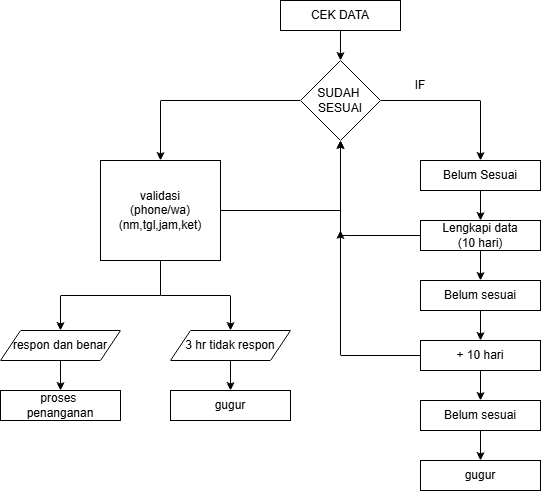

The diagram above was exported from draw.io. Its source (the exported page's mxGraphModel, read from the mxfile embedded in the PNG):
<mxGraphModel dx="872" dy="473" grid="1" gridSize="10" guides="1" tooltips="1" connect="1" arrows="1" fold="1" page="1" pageScale="1" pageWidth="850" pageHeight="1100" math="0" shadow="0">
  <root>
    <mxCell id="0" />
    <mxCell id="1" parent="0" />
    <mxCell id="FTbZZ_OEoEIPd9E-IQop-3" style="edgeStyle=orthogonalEdgeStyle;rounded=0;orthogonalLoop=1;jettySize=auto;html=1;exitX=0.5;exitY=1;exitDx=0;exitDy=0;entryX=0.5;entryY=0;entryDx=0;entryDy=0;" edge="1" parent="1" source="MmisB_qFz0-04QSa_4G7-1" target="FTbZZ_OEoEIPd9E-IQop-1">
      <mxGeometry relative="1" as="geometry" />
    </mxCell>
    <mxCell id="MmisB_qFz0-04QSa_4G7-1" value="CEK DATA" style="rounded=0;whiteSpace=wrap;html=1;" vertex="1" parent="1">
      <mxGeometry x="340" y="40" width="120" height="30" as="geometry" />
    </mxCell>
    <mxCell id="FTbZZ_OEoEIPd9E-IQop-7" style="edgeStyle=orthogonalEdgeStyle;rounded=0;orthogonalLoop=1;jettySize=auto;html=1;exitX=1;exitY=0.5;exitDx=0;exitDy=0;entryX=0.5;entryY=0;entryDx=0;entryDy=0;" edge="1" parent="1" source="FTbZZ_OEoEIPd9E-IQop-1" target="FTbZZ_OEoEIPd9E-IQop-4">
      <mxGeometry relative="1" as="geometry" />
    </mxCell>
    <mxCell id="FTbZZ_OEoEIPd9E-IQop-21" style="edgeStyle=orthogonalEdgeStyle;rounded=0;orthogonalLoop=1;jettySize=auto;html=1;exitX=0;exitY=0.5;exitDx=0;exitDy=0;entryX=0.5;entryY=0;entryDx=0;entryDy=0;" edge="1" parent="1" source="FTbZZ_OEoEIPd9E-IQop-1" target="FTbZZ_OEoEIPd9E-IQop-20">
      <mxGeometry relative="1" as="geometry" />
    </mxCell>
    <mxCell id="FTbZZ_OEoEIPd9E-IQop-1" value="SUDAH&amp;nbsp;&lt;br&gt;SESUAI" style="rhombus;whiteSpace=wrap;html=1;" vertex="1" parent="1">
      <mxGeometry x="360" y="100" width="80" height="80" as="geometry" />
    </mxCell>
    <mxCell id="FTbZZ_OEoEIPd9E-IQop-2" style="edgeStyle=orthogonalEdgeStyle;rounded=0;orthogonalLoop=1;jettySize=auto;html=1;exitX=0.5;exitY=1;exitDx=0;exitDy=0;" edge="1" parent="1" source="FTbZZ_OEoEIPd9E-IQop-1" target="FTbZZ_OEoEIPd9E-IQop-1">
      <mxGeometry relative="1" as="geometry" />
    </mxCell>
    <mxCell id="FTbZZ_OEoEIPd9E-IQop-9" style="edgeStyle=orthogonalEdgeStyle;rounded=0;orthogonalLoop=1;jettySize=auto;html=1;exitX=0.5;exitY=1;exitDx=0;exitDy=0;entryX=0.5;entryY=0;entryDx=0;entryDy=0;" edge="1" parent="1" source="FTbZZ_OEoEIPd9E-IQop-4" target="FTbZZ_OEoEIPd9E-IQop-8">
      <mxGeometry relative="1" as="geometry" />
    </mxCell>
    <mxCell id="FTbZZ_OEoEIPd9E-IQop-4" value="Belum Sesuai" style="rounded=0;whiteSpace=wrap;html=1;" vertex="1" parent="1">
      <mxGeometry x="480" y="200" width="120" height="30" as="geometry" />
    </mxCell>
    <mxCell id="FTbZZ_OEoEIPd9E-IQop-11" style="edgeStyle=orthogonalEdgeStyle;rounded=0;orthogonalLoop=1;jettySize=auto;html=1;exitX=0.5;exitY=1;exitDx=0;exitDy=0;entryX=0.5;entryY=0;entryDx=0;entryDy=0;" edge="1" parent="1" source="FTbZZ_OEoEIPd9E-IQop-8" target="FTbZZ_OEoEIPd9E-IQop-10">
      <mxGeometry relative="1" as="geometry" />
    </mxCell>
    <mxCell id="FTbZZ_OEoEIPd9E-IQop-18" style="edgeStyle=orthogonalEdgeStyle;rounded=0;orthogonalLoop=1;jettySize=auto;html=1;exitX=0;exitY=0.5;exitDx=0;exitDy=0;entryX=0.5;entryY=1;entryDx=0;entryDy=0;" edge="1" parent="1" source="FTbZZ_OEoEIPd9E-IQop-8" target="FTbZZ_OEoEIPd9E-IQop-1">
      <mxGeometry relative="1" as="geometry" />
    </mxCell>
    <mxCell id="FTbZZ_OEoEIPd9E-IQop-8" value="Lengkapi data&lt;br&gt;(10 hari)" style="rounded=0;whiteSpace=wrap;html=1;" vertex="1" parent="1">
      <mxGeometry x="480" y="260" width="120" height="30" as="geometry" />
    </mxCell>
    <mxCell id="FTbZZ_OEoEIPd9E-IQop-13" style="edgeStyle=orthogonalEdgeStyle;rounded=0;orthogonalLoop=1;jettySize=auto;html=1;exitX=0.5;exitY=1;exitDx=0;exitDy=0;entryX=0.5;entryY=0;entryDx=0;entryDy=0;" edge="1" parent="1" source="FTbZZ_OEoEIPd9E-IQop-10" target="FTbZZ_OEoEIPd9E-IQop-12">
      <mxGeometry relative="1" as="geometry" />
    </mxCell>
    <mxCell id="FTbZZ_OEoEIPd9E-IQop-10" value="Belum sesuai" style="rounded=0;whiteSpace=wrap;html=1;" vertex="1" parent="1">
      <mxGeometry x="480" y="320" width="120" height="30" as="geometry" />
    </mxCell>
    <mxCell id="FTbZZ_OEoEIPd9E-IQop-15" style="edgeStyle=orthogonalEdgeStyle;rounded=0;orthogonalLoop=1;jettySize=auto;html=1;exitX=0.5;exitY=1;exitDx=0;exitDy=0;entryX=0.5;entryY=0;entryDx=0;entryDy=0;" edge="1" parent="1" source="FTbZZ_OEoEIPd9E-IQop-12" target="FTbZZ_OEoEIPd9E-IQop-14">
      <mxGeometry relative="1" as="geometry" />
    </mxCell>
    <mxCell id="FTbZZ_OEoEIPd9E-IQop-19" style="edgeStyle=orthogonalEdgeStyle;rounded=0;orthogonalLoop=1;jettySize=auto;html=1;exitX=0;exitY=0.25;exitDx=0;exitDy=0;" edge="1" parent="1" source="FTbZZ_OEoEIPd9E-IQop-12">
      <mxGeometry relative="1" as="geometry">
        <mxPoint x="400" y="270" as="targetPoint" />
        <Array as="points">
          <mxPoint x="480" y="395" />
          <mxPoint x="400" y="395" />
        </Array>
      </mxGeometry>
    </mxCell>
    <mxCell id="FTbZZ_OEoEIPd9E-IQop-12" value="+ 10 hari" style="rounded=0;whiteSpace=wrap;html=1;" vertex="1" parent="1">
      <mxGeometry x="480" y="380" width="120" height="30" as="geometry" />
    </mxCell>
    <mxCell id="FTbZZ_OEoEIPd9E-IQop-17" style="edgeStyle=orthogonalEdgeStyle;rounded=0;orthogonalLoop=1;jettySize=auto;html=1;exitX=0.5;exitY=1;exitDx=0;exitDy=0;entryX=0.5;entryY=0;entryDx=0;entryDy=0;" edge="1" parent="1" source="FTbZZ_OEoEIPd9E-IQop-14" target="FTbZZ_OEoEIPd9E-IQop-16">
      <mxGeometry relative="1" as="geometry" />
    </mxCell>
    <mxCell id="FTbZZ_OEoEIPd9E-IQop-14" value="Belum sesuai" style="rounded=0;whiteSpace=wrap;html=1;" vertex="1" parent="1">
      <mxGeometry x="480" y="440" width="120" height="30" as="geometry" />
    </mxCell>
    <mxCell id="FTbZZ_OEoEIPd9E-IQop-16" value="gugur" style="rounded=0;whiteSpace=wrap;html=1;" vertex="1" parent="1">
      <mxGeometry x="480" y="500" width="120" height="30" as="geometry" />
    </mxCell>
    <mxCell id="FTbZZ_OEoEIPd9E-IQop-24" value="" style="edgeStyle=orthogonalEdgeStyle;rounded=0;orthogonalLoop=1;jettySize=auto;html=1;" edge="1" parent="1" source="FTbZZ_OEoEIPd9E-IQop-20" target="FTbZZ_OEoEIPd9E-IQop-1">
      <mxGeometry relative="1" as="geometry" />
    </mxCell>
    <mxCell id="FTbZZ_OEoEIPd9E-IQop-20" value="validasi&lt;br&gt;(phone/wa)&lt;br&gt;(nm,tgl,jam,ket)" style="rounded=0;whiteSpace=wrap;html=1;" vertex="1" parent="1">
      <mxGeometry x="160" y="200" width="120" height="100" as="geometry" />
    </mxCell>
    <mxCell id="FTbZZ_OEoEIPd9E-IQop-22" value="IF" style="text;html=1;whiteSpace=wrap;strokeColor=none;fillColor=none;align=center;verticalAlign=middle;rounded=0;" vertex="1" parent="1">
      <mxGeometry x="450" y="110" width="60" height="30" as="geometry" />
    </mxCell>
    <mxCell id="FTbZZ_OEoEIPd9E-IQop-32" style="edgeStyle=orthogonalEdgeStyle;rounded=0;orthogonalLoop=1;jettySize=auto;html=1;exitX=0.5;exitY=1;exitDx=0;exitDy=0;entryX=0.5;entryY=0;entryDx=0;entryDy=0;" edge="1" parent="1" source="FTbZZ_OEoEIPd9E-IQop-26" target="FTbZZ_OEoEIPd9E-IQop-31">
      <mxGeometry relative="1" as="geometry" />
    </mxCell>
    <mxCell id="FTbZZ_OEoEIPd9E-IQop-26" value="3 hr tidak respon" style="shape=parallelogram;perimeter=parallelogramPerimeter;whiteSpace=wrap;html=1;fixedSize=1;" vertex="1" parent="1">
      <mxGeometry x="230" y="370" width="120" height="30" as="geometry" />
    </mxCell>
    <mxCell id="FTbZZ_OEoEIPd9E-IQop-34" style="edgeStyle=orthogonalEdgeStyle;rounded=0;orthogonalLoop=1;jettySize=auto;html=1;exitX=0.5;exitY=1;exitDx=0;exitDy=0;entryX=0.5;entryY=0;entryDx=0;entryDy=0;" edge="1" parent="1" source="FTbZZ_OEoEIPd9E-IQop-27" target="FTbZZ_OEoEIPd9E-IQop-33">
      <mxGeometry relative="1" as="geometry" />
    </mxCell>
    <mxCell id="FTbZZ_OEoEIPd9E-IQop-27" value="respon dan benar" style="shape=parallelogram;perimeter=parallelogramPerimeter;whiteSpace=wrap;html=1;fixedSize=1;" vertex="1" parent="1">
      <mxGeometry x="60" y="370" width="120" height="30" as="geometry" />
    </mxCell>
    <mxCell id="FTbZZ_OEoEIPd9E-IQop-28" style="edgeStyle=orthogonalEdgeStyle;rounded=0;orthogonalLoop=1;jettySize=auto;html=1;exitX=0.5;exitY=1;exitDx=0;exitDy=0;" edge="1" parent="1" source="FTbZZ_OEoEIPd9E-IQop-20">
      <mxGeometry relative="1" as="geometry">
        <mxPoint x="290" y="370" as="targetPoint" />
        <Array as="points">
          <mxPoint x="220" y="335" />
          <mxPoint x="290" y="335" />
          <mxPoint x="290" y="369" />
        </Array>
      </mxGeometry>
    </mxCell>
    <mxCell id="FTbZZ_OEoEIPd9E-IQop-29" style="edgeStyle=orthogonalEdgeStyle;rounded=0;orthogonalLoop=1;jettySize=auto;html=1;exitX=0.5;exitY=1;exitDx=0;exitDy=0;" edge="1" parent="1" source="FTbZZ_OEoEIPd9E-IQop-20">
      <mxGeometry relative="1" as="geometry">
        <mxPoint x="120" y="370" as="targetPoint" />
        <Array as="points">
          <mxPoint x="220" y="335" />
          <mxPoint x="120" y="335" />
          <mxPoint x="120" y="367" />
        </Array>
      </mxGeometry>
    </mxCell>
    <mxCell id="FTbZZ_OEoEIPd9E-IQop-31" value="gugur" style="rounded=0;whiteSpace=wrap;html=1;" vertex="1" parent="1">
      <mxGeometry x="230" y="430" width="120" height="30" as="geometry" />
    </mxCell>
    <mxCell id="FTbZZ_OEoEIPd9E-IQop-33" value="proses&amp;nbsp;&lt;br&gt;penanganan" style="rounded=0;whiteSpace=wrap;html=1;" vertex="1" parent="1">
      <mxGeometry x="60" y="430" width="120" height="30" as="geometry" />
    </mxCell>
  </root>
</mxGraphModel>